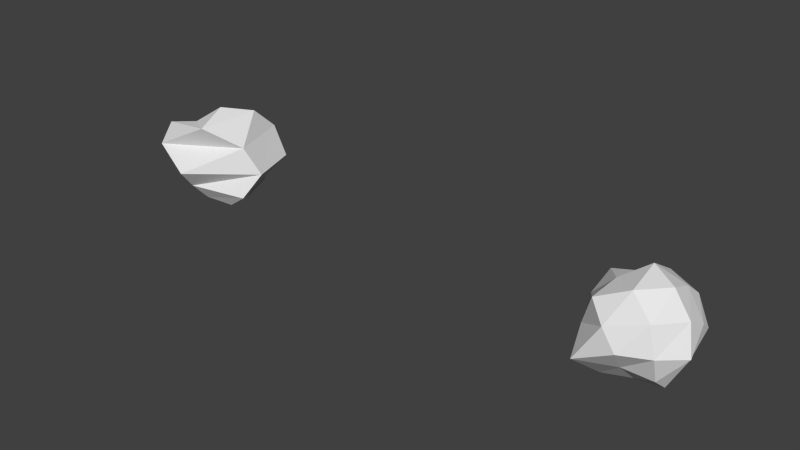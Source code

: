# Source: asteroid_4.blend  (saved by Blender 2.64.2; exported with 4.5.12 LTS)
import bpy
from mathutils import Matrix  # noqa: F401  (used for matrix-valued properties, if any)

bpy.ops.wm.read_factory_settings(use_empty=True)
scene = bpy.context.scene
scene.name = 'Scene'

# ---- collections
col_collection_14 = bpy.data.collections.new('Collection 14'); scene.collection.children.link(col_collection_14)

# ---- world
world_world = bpy.data.worlds.new('World'); scene.world = world_world
world_world.color = (0.05088, 0.05088, 0.05088)
world_world.use_sun_shadow = False
world_world.sun_shadow_jitter_overblur = 0.0
world_world.cycles.sampling_method = 'MANUAL'
world_world.cycles.sample_map_resolution = 256

# ---- meshes
me_icosphere_004 = bpy.data.meshes.new('Icosphere.004')
me_icosphere_004.from_pydata([(-0.3214, 6.286, -0.1676), (3.259, 2.329, -2.633), (-1.389, 1.854, -4.078), (-5.276, 2.398, -0.03515), (-1.313, 2.108, 3.989), (3.721, 2.819, 2.849), (1.327, -2.125, -3.972), (-4.657, -3.39, -3.495), (-4.691, -3.332, 3.862), (1.997, -2.815, 5.881), (5.941, -2.736, 0.04448), (0.3305, -6.395, 0.1644), (1.961, 4.847, -1.838), (1.268, 3.006, -4.803), (-1.161, 4.737, -2.984), (2.338, 5.672, 1.838), (4.593, 3.368, -0.1101), (-4.056, 2.815, -3.015), (-2.876, 4.303, -0.0956), (-4.708, 3.491, 3.405), (-1.099, 4.818, 2.687), (1.291, 3.139, 4.452), (5.001, 0.3045, 1.642), (4.622, 0.1539, -1.594), (3.444, 0.05513, -4.993), (-0.04813, -0.1652, -6.044), (-3.503, -0.3215, -5.018), (-4.805, -0.3108, -1.616), (-5.462, -0.2446, 1.898), (-2.982, -0.07097, 4.351), (0.03882, 0.1886, 6.633), (3.173, 0.2852, 4.53), (4.046, -2.992, -2.897), (-1.469, -3.608, -5.114), (-4.687, -3.393, 0.1167), (-1.494, -3.47, 5.481), (4.352, -2.993, 3.211), (3.361, -5.02, 0.1167), (0.8456, -4.045, -2.132), (-3.018, -7.269, -2.378), (-2.377, -5.609, 2.209), (1.282, -5.154, 3.254)], [], [(0, 12, 14), (1, 12, 16), (0, 14, 18), (0, 18, 20), (0, 20, 15), (1, 16, 23), (2, 13, 25), (3, 17, 27), (4, 19, 29), (5, 21, 31), (1, 23, 24), (2, 25, 26), (3, 27, 28), (4, 29, 30), (5, 31, 22), (6, 32, 38), (7, 33, 39), (8, 34, 40), (9, 35, 41), (10, 36, 37), (14, 13, 2), (14, 12, 13), (12, 1, 13), (16, 15, 5), (16, 12, 15), (12, 0, 15), (18, 17, 3), (18, 14, 17), (14, 2, 17), (20, 19, 4), (20, 18, 19), (18, 3, 19), (15, 21, 5), (15, 20, 21), (20, 4, 21), (23, 22, 10), (23, 16, 22), (16, 5, 22), (25, 24, 6), (25, 13, 24), (13, 1, 24), (27, 26, 7), (27, 17, 26), (17, 2, 26), (29, 28, 8), (29, 19, 28), (19, 3, 28), (31, 30, 9), (31, 21, 30), (21, 4, 30), (24, 32, 6), (24, 23, 32), (23, 10, 32), (26, 33, 7), (26, 25, 33), (25, 6, 33), (28, 34, 8), (28, 27, 34), (27, 7, 34), (30, 35, 9), (30, 29, 35), (29, 8, 35), (22, 36, 10), (22, 31, 36), (31, 9, 36), (38, 37, 11), (38, 32, 37), (32, 10, 37), (39, 38, 11), (39, 33, 38), (33, 6, 38), (40, 39, 11), (40, 34, 39), (34, 7, 39), (41, 40, 11), (41, 35, 40), (35, 8, 40), (37, 41, 11), (37, 36, 41), (36, 9, 41)])
me_icosphere_004.use_remesh_preserve_volume = False
me_icosphere_004.use_remesh_preserve_attributes = False
me_icosphere_004.use_mirror_vertex_groups = False
me_icosphere_004.update()
me_icosphere_003 = bpy.data.meshes.new('Icosphere.003')
me_icosphere_003.from_pydata([(0.01796, 6.297, -0.0001296), (3.398, 2.219, -2.551), (-1.259, 2.034, -4.034), (-5.14, 2.679, 0.0004638), (-1.226, 2.069, 4.037), (3.847, 2.538, 2.944), (1.239, -2.087, -4.02), (-4.808, -3.04, -3.611), (-4.89, -3.176, 3.746), (1.802, -3.074, 5.814), (5.785, -3.052, 0.003411), (-0.01471, -6.406, -0.005955), (2.232, 4.782, -1.696), (1.461, 3.06, -4.713), (-0.8837, 4.871, -2.862), (2.626, 5.487, 2.003), (4.768, 3.117, 0.005747), (-3.878, 3.109, -2.961), (-2.64, 4.452, 0.004471), (-4.537, 3.648, 3.471), (-0.8571, 4.797, 2.809), (1.427, 2.946, 4.542), (4.999, -0.009195, 1.677), (4.634, -0.05308, -1.564), (3.476, 0.002159, -4.971), (-0.01508, -0.001621, -6.047), (-3.481, 0.001234, -5.044), (-4.803, -0.008412, -1.65), (-5.481, -0.0002798, 1.861), (-3.012, -0.02579, 4.331), (0.002974, 0.009883, 6.636), (3.152, -0.00675, 4.553), (3.9, -3.128, -2.955), (-1.625, -3.386, -5.217), (-4.863, -3.137, -0.00035), (-1.716, -3.529, 5.378), (4.162, -3.307, 3.153), (3.086, -5.195, -4.207e-05), (0.6418, -4.027, -2.235), (-3.387, -7.03, -2.589), (-2.69, -5.529, 2.045), (0.9811, -5.301, 3.121)], [], [(0, 12, 14), (1, 12, 16), (0, 14, 18), (0, 18, 20), (0, 20, 15), (1, 16, 23), (2, 13, 25), (3, 17, 27), (4, 19, 29), (5, 21, 31), (1, 23, 24), (2, 25, 26), (3, 27, 28), (4, 29, 30), (5, 31, 22), (6, 32, 38), (7, 33, 39), (8, 34, 40), (9, 35, 41), (10, 36, 37), (14, 13, 2), (14, 12, 13), (12, 1, 13), (16, 15, 5), (16, 12, 15), (12, 0, 15), (18, 17, 3), (18, 14, 17), (14, 2, 17), (20, 19, 4), (20, 18, 19), (18, 3, 19), (15, 21, 5), (15, 20, 21), (20, 4, 21), (23, 22, 10), (23, 16, 22), (16, 5, 22), (25, 24, 6), (25, 13, 24), (13, 1, 24), (27, 26, 7), (27, 17, 26), (17, 2, 26), (29, 28, 8), (29, 19, 28), (19, 3, 28), (31, 30, 9), (31, 21, 30), (21, 4, 30), (24, 32, 6), (24, 23, 32), (23, 10, 32), (26, 33, 7), (26, 25, 33), (25, 6, 33), (28, 34, 8), (28, 27, 34), (27, 7, 34), (30, 35, 9), (30, 29, 35), (29, 8, 35), (22, 36, 10), (22, 31, 36), (31, 9, 36), (38, 37, 11), (38, 32, 37), (32, 10, 37), (39, 38, 11), (39, 33, 38), (33, 6, 38), (40, 39, 11), (40, 34, 39), (34, 7, 39), (41, 40, 11), (41, 35, 40), (35, 8, 40), (37, 41, 11), (37, 36, 41), (36, 9, 41)])
me_icosphere_003.use_remesh_preserve_volume = False
me_icosphere_003.use_remesh_preserve_attributes = False
me_icosphere_003.use_mirror_vertex_groups = False
me_icosphere_003.update()

# ---- objects
ob_icosphere_004 = bpy.data.objects.new('Icosphere.004', me_icosphere_004)
ob_icosphere_003 = bpy.data.objects.new('Icosphere.003', me_icosphere_003)

# ---- transforms, parenting, visibility, modifiers, constraints
ob_icosphere_004.location = (54.15, 0.1622, -0.8233)
ob_icosphere_004.lineart.crease_threshold = 0.0
_m = ob_icosphere_004.modifiers.new('Smooth', 'SMOOTH')
_m = ob_icosphere_004.modifiers.new('SimpleDeform', 'SIMPLE_DEFORM')
_m.deform_axis = 'Z'
_m.factor = -2.0
_m.angle = -2.0
_m = ob_icosphere_004.modifiers.new('SimpleDeform.001', 'SIMPLE_DEFORM')
_m.deform_axis = 'Z'
_m.factor = 3.0
_m.angle = 3.0
ob_icosphere_003.location = (0.0, 0.0, 0.0)
ob_icosphere_003.lineart.crease_threshold = 0.0
_m = ob_icosphere_003.modifiers.new('Smooth', 'SMOOTH')
_m = ob_icosphere_003.modifiers.new('SimpleDeform', 'SIMPLE_DEFORM')
_m.deform_method = 'BEND'
_m.deform_axis = 'Z'
_m.factor = 4.0
_m.angle = 4.0
_m = ob_icosphere_003.modifiers.new('SimpleDeform.001', 'SIMPLE_DEFORM')
_m.deform_axis = 'Z'
_m.factor = 3.0
_m.angle = 3.0

# ---- collection membership
col_collection_14.objects.link(ob_icosphere_004)
col_collection_14.objects.link(ob_icosphere_003)

# ---- scene / render settings (as saved in the file)
scene.frame_start = 1; scene.frame_end = 250; scene.frame_set(167)
scene.render.engine = 'BLENDER_EEVEE_NEXT'
scene.render.image_settings.color_mode = 'RGB'
scene.render.image_settings.compression = 90
scene.render.resolution_percentage = 50
scene.render.dither_intensity = 0.0
scene.render.bake_margin = 2
scene.render.bake_bias = 0.0
scene.cycles.use_denoising = False
scene.cycles.samples = 10
scene.cycles.sampling_pattern = 'TABULATED_SOBOL'
scene.cycles.light_sampling_threshold = 0.0
scene.cycles.use_adaptive_sampling = False
scene.cycles.use_light_tree = False
scene.cycles.blur_glossy = 0.0
scene.cycles.volume_bounces = 1
scene.cycles.pixel_filter_type = 'GAUSSIAN'
scene.cycles.sample_clamp_indirect = 0.0
scene.view_settings.view_transform = 'Standard'
bpy.context.view_layer.update()

# ---- added for rendering (the .blend has no active camera and no usable light): camera, sun
cam_auto = bpy.data.cameras.new('AutoCamera')
cam_auto.lens = 50.0
cam_auto.sensor_width = 36.0
cam_auto.clip_end = 1126.93
ob_auto_camera = bpy.data.objects.new('AutoCamera', cam_auto)
scene.collection.objects.link(ob_auto_camera)
ob_auto_camera.location = (90.3671, -76.9179, 51.1948)
ob_auto_camera.rotation_euler = (1.09748, -7.21219e-08, 0.694738)
scene.camera = ob_auto_camera
light_auto_sun = bpy.data.lights.new('AutoSun', 'SUN')
light_auto_sun.energy = 3.0
light_auto_sun.angle = 0.0523599
ob_auto_sun = bpy.data.objects.new('AutoSun', light_auto_sun)
scene.collection.objects.link(ob_auto_sun)
ob_auto_sun.rotation_euler = (0.872665, 0.174533, 0.523599)
bpy.context.view_layer.update()
